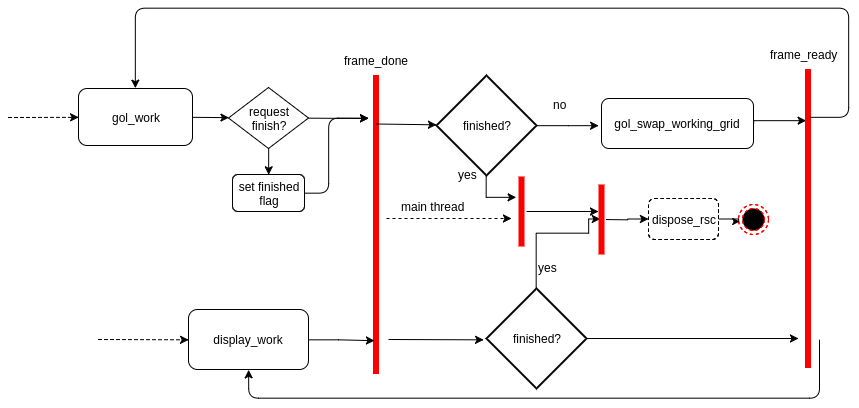

The diagram above was exported from draw.io. Its source (the exported page's mxGraphModel, read from the mxfile embedded in the PNG):
<mxGraphModel dx="1529" dy="577" grid="1" gridSize="10" guides="1" tooltips="1" connect="1" arrows="0" fold="1" page="0" pageScale="1.5" pageWidth="826" pageHeight="1169" background="none" math="0" shadow="0">
  <root>
    <mxCell id="0" style=";html=1;" />
    <mxCell id="1" style=";html=1;" parent="0" />
    <mxCell id="75" value="gol_work" style="rounded=1;whiteSpace=wrap;html=1;" vertex="1" parent="1">
      <mxGeometry x="50" y="150" width="114" height="57" as="geometry" />
    </mxCell>
    <mxCell id="77" value="" style="shape=line;html=1;strokeWidth=6;strokeColor=#ff0000;rotation=90;" vertex="1" parent="1">
      <mxGeometry x="198" y="279" width="299" height="14" as="geometry" />
    </mxCell>
    <mxCell id="94" style="edgeStyle=orthogonalEdgeStyle;rounded=0;html=1;jettySize=auto;orthogonalLoop=1;" edge="1" parent="1" source="79">
      <mxGeometry relative="1" as="geometry">
        <mxPoint x="569.9999999999998" y="273" as="targetPoint" />
      </mxGeometry>
    </mxCell>
    <mxCell id="79" value="" style="shape=line;html=1;strokeWidth=6;strokeColor=#ff0000;rotation=90;" vertex="1" parent="1">
      <mxGeometry x="458" y="268" width="70" height="10" as="geometry" />
    </mxCell>
    <mxCell id="81" value="frame_done" style="text;html=1;resizable=0;points=[];autosize=1;align=left;verticalAlign=top;spacingTop=-4;" vertex="1" parent="1">
      <mxGeometry x="314" y="113" width="74" height="14" as="geometry" />
    </mxCell>
    <mxCell id="83" style="edgeStyle=orthogonalEdgeStyle;rounded=0;html=1;jettySize=auto;orthogonalLoop=1;entryX=0.888;entryY=0.607;entryPerimeter=0;" edge="1" parent="1" source="82" target="77">
      <mxGeometry relative="1" as="geometry">
        <mxPoint x="335" y="401" as="targetPoint" />
        <Array as="points">
          <mxPoint x="310" y="401" />
          <mxPoint x="310" y="402" />
        </Array>
      </mxGeometry>
    </mxCell>
    <mxCell id="82" value="display_work" style="rounded=1;whiteSpace=wrap;html=1;" vertex="1" parent="1">
      <mxGeometry x="160" y="371" width="120" height="60" as="geometry" />
    </mxCell>
    <mxCell id="90" style="edgeStyle=orthogonalEdgeStyle;rounded=0;html=1;jettySize=auto;orthogonalLoop=1;" edge="1" parent="1" source="84">
      <mxGeometry relative="1" as="geometry">
        <mxPoint x="488" y="259" as="targetPoint" />
        <Array as="points">
          <mxPoint x="458" y="259" />
          <mxPoint x="484" y="259" />
        </Array>
      </mxGeometry>
    </mxCell>
    <mxCell id="101" style="edgeStyle=orthogonalEdgeStyle;rounded=0;html=1;entryX=-0.02;entryY=0.54;entryPerimeter=0;jettySize=auto;orthogonalLoop=1;" edge="1" parent="1" source="84" target="100">
      <mxGeometry relative="1" as="geometry" />
    </mxCell>
    <mxCell id="84" value="finished?" style="strokeWidth=2;html=1;shape=mxgraph.flowchart.decision;whiteSpace=wrap;" vertex="1" parent="1">
      <mxGeometry x="408" y="137" width="100" height="100" as="geometry" />
    </mxCell>
    <mxCell id="85" value="" style="endArrow=classic;html=1;exitX=0.163;exitY=0.488;exitPerimeter=0;" edge="1" parent="1" source="77" target="84">
      <mxGeometry width="50" height="50" relative="1" as="geometry">
        <mxPoint x="146" y="490" as="sourcePoint" />
        <mxPoint x="196" y="440" as="targetPoint" />
      </mxGeometry>
    </mxCell>
    <mxCell id="86" value="" style="endArrow=classic;html=1;dashed=1;" edge="1" parent="1">
      <mxGeometry width="50" height="50" relative="1" as="geometry">
        <mxPoint x="358" y="280" as="sourcePoint" />
        <mxPoint x="483" y="280" as="targetPoint" />
      </mxGeometry>
    </mxCell>
    <mxCell id="87" value="main thread" style="text;html=1;resizable=0;points=[];autosize=1;align=left;verticalAlign=top;spacingTop=-4;" vertex="1" parent="1">
      <mxGeometry x="371" y="259" width="73" height="14" as="geometry" />
    </mxCell>
    <mxCell id="95" style="edgeStyle=orthogonalEdgeStyle;rounded=0;html=1;entryX=0.493;entryY=0.579;entryPerimeter=0;jettySize=auto;orthogonalLoop=1;" edge="1" parent="1" source="91" target="93">
      <mxGeometry relative="1" as="geometry">
        <Array as="points">
          <mxPoint x="508" y="295" />
          <mxPoint x="560" y="295" />
        </Array>
      </mxGeometry>
    </mxCell>
    <mxCell id="107" style="edgeStyle=orthogonalEdgeStyle;rounded=0;html=1;jettySize=auto;orthogonalLoop=1;" edge="1" parent="1" source="91">
      <mxGeometry relative="1" as="geometry">
        <mxPoint x="769.9999999999998" y="400" as="targetPoint" />
      </mxGeometry>
    </mxCell>
    <mxCell id="91" value="finished?" style="strokeWidth=2;html=1;shape=mxgraph.flowchart.decision;whiteSpace=wrap;" vertex="1" parent="1">
      <mxGeometry x="458" y="350" width="100" height="100" as="geometry" />
    </mxCell>
    <mxCell id="92" value="" style="endArrow=classic;html=1;entryX=-0.03;entryY=0.514;entryPerimeter=0;" edge="1" parent="1" target="91">
      <mxGeometry width="50" height="50" relative="1" as="geometry">
        <mxPoint x="360" y="401" as="sourcePoint" />
        <mxPoint x="408" y="371" as="targetPoint" />
      </mxGeometry>
    </mxCell>
    <mxCell id="98" style="edgeStyle=orthogonalEdgeStyle;rounded=0;html=1;jettySize=auto;orthogonalLoop=1;" edge="1" parent="1" source="93" target="97">
      <mxGeometry relative="1" as="geometry" />
    </mxCell>
    <mxCell id="93" value="" style="shape=line;html=1;strokeWidth=6;strokeColor=#ff0000;rotation=90;" vertex="1" parent="1">
      <mxGeometry x="538" y="276" width="70" height="10" as="geometry" />
    </mxCell>
    <mxCell id="96" value="" style="ellipse;html=1;shape=endState;fillColor=#000000;strokeColor=#ff0000;dashed=1;" vertex="1" parent="1">
      <mxGeometry x="710" y="266" width="30" height="30" as="geometry" />
    </mxCell>
    <mxCell id="99" style="edgeStyle=orthogonalEdgeStyle;rounded=0;html=1;entryX=0.028;entryY=0.56;entryPerimeter=0;jettySize=auto;orthogonalLoop=1;" edge="1" parent="1" source="97" target="96">
      <mxGeometry relative="1" as="geometry" />
    </mxCell>
    <mxCell id="97" value="dispose_rsc" style="rounded=1;whiteSpace=wrap;html=1;dashed=1;" vertex="1" parent="1">
      <mxGeometry x="620" y="260" width="70" height="41" as="geometry" />
    </mxCell>
    <mxCell id="106" style="edgeStyle=orthogonalEdgeStyle;rounded=0;html=1;jettySize=auto;orthogonalLoop=1;entryX=0.172;entryY=0.631;entryPerimeter=0;exitX=1;exitY=0.5;" edge="1" parent="1" source="100" target="105">
      <mxGeometry relative="1" as="geometry">
        <mxPoint x="769.9999999999998" y="175" as="targetPoint" />
        <Array as="points">
          <mxPoint x="725" y="182" />
        </Array>
      </mxGeometry>
    </mxCell>
    <mxCell id="100" value="gol_swap_working_grid" style="rounded=1;whiteSpace=wrap;html=1;" vertex="1" parent="1">
      <mxGeometry x="573" y="160" width="152" height="50" as="geometry" />
    </mxCell>
    <mxCell id="102" value="no" style="text;html=1;resizable=0;points=[];autosize=1;align=left;verticalAlign=top;spacingTop=-4;" vertex="1" parent="1">
      <mxGeometry x="523" y="157" width="30" height="20" as="geometry" />
    </mxCell>
    <mxCell id="103" value="yes" style="text;html=1;resizable=0;points=[];autosize=1;align=left;verticalAlign=top;spacingTop=-4;" vertex="1" parent="1">
      <mxGeometry x="428" y="227" width="30" height="20" as="geometry" />
    </mxCell>
    <mxCell id="104" value="yes" style="text;html=1;resizable=0;points=[];autosize=1;align=left;verticalAlign=top;spacingTop=-4;" vertex="1" parent="1">
      <mxGeometry x="508" y="320" width="30" height="20" as="geometry" />
    </mxCell>
    <mxCell id="105" value="" style="shape=line;html=1;strokeWidth=6;strokeColor=#ff0000;rotation=90;" vertex="1" parent="1">
      <mxGeometry x="630" y="273" width="299" height="14" as="geometry" />
    </mxCell>
    <mxCell id="108" value="frame_ready" style="text;html=1;resizable=0;points=[];autosize=1;align=left;verticalAlign=top;spacingTop=-4;" vertex="1" parent="1">
      <mxGeometry x="740" y="107" width="80" height="20" as="geometry" />
    </mxCell>
    <mxCell id="109" value="" style="endArrow=classic;html=1;edgeStyle=orthogonalEdgeStyle;exitX=0.161;exitY=0.333;exitPerimeter=0;entryX=0.5;entryY=0;" edge="1" parent="1" source="105" target="75">
      <mxGeometry width="50" height="50" relative="1" as="geometry">
        <mxPoint x="800" y="170" as="sourcePoint" />
        <mxPoint x="206" y="150" as="targetPoint" />
        <Array as="points">
          <mxPoint x="820" y="179" />
          <mxPoint x="820" y="70" />
          <mxPoint x="107" y="70" />
        </Array>
      </mxGeometry>
    </mxCell>
    <mxCell id="110" value="" style="endArrow=classic;html=1;exitX=1;exitY=0.5;" edge="1" parent="1" source="113">
      <mxGeometry width="50" height="50" relative="1" as="geometry">
        <mxPoint x="260" y="330" as="sourcePoint" />
        <mxPoint x="340" y="180" as="targetPoint" />
      </mxGeometry>
    </mxCell>
    <mxCell id="111" value="" style="endArrow=classic;html=1;entryX=0.5;entryY=1;edgeStyle=orthogonalEdgeStyle;" edge="1" parent="1" target="82">
      <mxGeometry width="50" height="50" relative="1" as="geometry">
        <mxPoint x="790.8333333333334" y="401" as="sourcePoint" />
        <mxPoint x="200" y="470" as="targetPoint" />
        <Array as="points">
          <mxPoint x="791" y="460" />
          <mxPoint x="220" y="460" />
        </Array>
      </mxGeometry>
    </mxCell>
    <mxCell id="112" value="set finished&lt;br&gt;flag" style="rounded=1;whiteSpace=wrap;html=1;" vertex="1" parent="1">
      <mxGeometry x="204" y="236" width="72" height="37" as="geometry" />
    </mxCell>
    <mxCell id="113" value="request&lt;br&gt;finish?" style="rhombus;whiteSpace=wrap;html=1;" vertex="1" parent="1">
      <mxGeometry x="200" y="149" width="80" height="61" as="geometry" />
    </mxCell>
    <mxCell id="114" value="" style="endArrow=classic;html=1;exitX=1;exitY=0.5;" edge="1" parent="1" source="75" target="113">
      <mxGeometry width="50" height="50" relative="1" as="geometry">
        <mxPoint x="164.33333333333348" y="185.33333333333337" as="sourcePoint" />
        <mxPoint x="340" y="184" as="targetPoint" />
      </mxGeometry>
    </mxCell>
    <mxCell id="115" value="" style="endArrow=classic;html=1;exitX=0.5;exitY=1;entryX=0.5;entryY=0;" edge="1" parent="1" source="113" target="112">
      <mxGeometry width="50" height="50" relative="1" as="geometry">
        <mxPoint x="50" y="540" as="sourcePoint" />
        <mxPoint x="100" y="490" as="targetPoint" />
      </mxGeometry>
    </mxCell>
    <mxCell id="116" value="" style="endArrow=classic;html=1;edgeStyle=orthogonalEdgeStyle;exitX=1;exitY=0.5;" edge="1" parent="1" source="112">
      <mxGeometry width="50" height="50" relative="1" as="geometry">
        <mxPoint x="270" y="270" as="sourcePoint" />
        <mxPoint x="340" y="180" as="targetPoint" />
        <Array as="points">
          <mxPoint x="300" y="255" />
          <mxPoint x="300" y="180" />
        </Array>
      </mxGeometry>
    </mxCell>
    <mxCell id="118" value="" style="endArrow=classic;html=1;dashed=1;entryX=0;entryY=0.5;" edge="1" parent="1" target="75">
      <mxGeometry width="50" height="50" relative="1" as="geometry">
        <mxPoint x="-20" y="179" as="sourcePoint" />
        <mxPoint x="30" y="190" as="targetPoint" />
      </mxGeometry>
    </mxCell>
    <mxCell id="119" value="" style="endArrow=classic;html=1;dashed=1;entryX=0;entryY=0.5;" edge="1" parent="1" target="82">
      <mxGeometry x="-10" y="188.66666666666674" width="50" height="50" as="geometry">
        <mxPoint x="70" y="401" as="sourcePoint" />
        <mxPoint x="60.16666666666674" y="188.66666666666674" as="targetPoint" />
        <Array as="points" />
      </mxGeometry>
    </mxCell>
  </root>
</mxGraphModel>